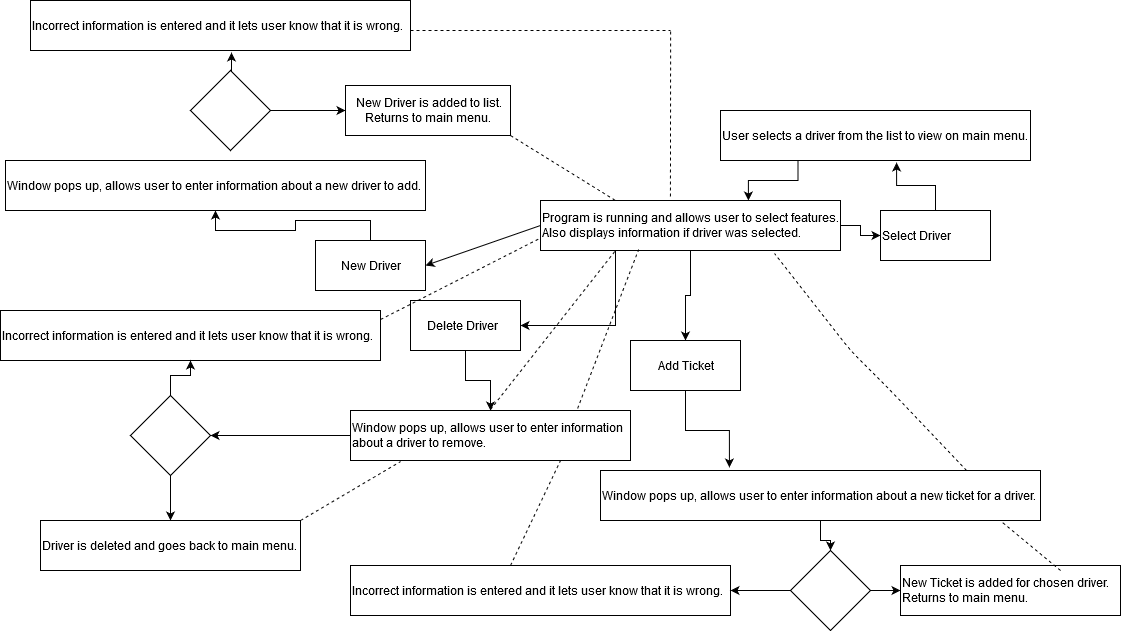

The diagram above was exported from draw.io. Its source (the exported page's mxGraphModel, read from the mxfile embedded in the PNG):
<mxGraphModel dx="2249" dy="1938" grid="1" gridSize="10" guides="1" tooltips="1" connect="1" arrows="1" fold="1" page="1" pageScale="1" pageWidth="827" pageHeight="1169" math="0" shadow="0">
  <root>
    <mxCell id="WIyWlLk6GJQsqaUBKTNV-0" />
    <mxCell id="WIyWlLk6GJQsqaUBKTNV-1" parent="WIyWlLk6GJQsqaUBKTNV-0" />
    <mxCell id="GsyFTkgqy7vrwwFeGUD5-24" style="edgeStyle=orthogonalEdgeStyle;rounded=0;orthogonalLoop=1;jettySize=auto;html=1;entryX=0.5;entryY=0;entryDx=0;entryDy=0;" edge="1" parent="WIyWlLk6GJQsqaUBKTNV-1" source="GsyFTkgqy7vrwwFeGUD5-15" target="GsyFTkgqy7vrwwFeGUD5-18">
      <mxGeometry relative="1" as="geometry">
        <mxPoint x="410" y="300" as="targetPoint" />
      </mxGeometry>
    </mxCell>
    <mxCell id="GsyFTkgqy7vrwwFeGUD5-25" style="edgeStyle=orthogonalEdgeStyle;rounded=0;orthogonalLoop=1;jettySize=auto;html=1;entryX=0;entryY=0.5;entryDx=0;entryDy=0;" edge="1" parent="WIyWlLk6GJQsqaUBKTNV-1" source="GsyFTkgqy7vrwwFeGUD5-15" target="GsyFTkgqy7vrwwFeGUD5-20">
      <mxGeometry relative="1" as="geometry" />
    </mxCell>
    <mxCell id="GsyFTkgqy7vrwwFeGUD5-27" style="edgeStyle=orthogonalEdgeStyle;rounded=0;orthogonalLoop=1;jettySize=auto;html=1;exitX=0.25;exitY=1;exitDx=0;exitDy=0;entryX=1;entryY=0.5;entryDx=0;entryDy=0;" edge="1" parent="WIyWlLk6GJQsqaUBKTNV-1" source="GsyFTkgqy7vrwwFeGUD5-15" target="GsyFTkgqy7vrwwFeGUD5-17">
      <mxGeometry relative="1" as="geometry" />
    </mxCell>
    <mxCell id="GsyFTkgqy7vrwwFeGUD5-15" value="&lt;div&gt;Program is running and allows user to select features.&lt;/div&gt;&lt;div&gt;Also displays information if driver was selected.&lt;br&gt;&lt;/div&gt;" style="html=1;labelBackgroundColor=#ffffff;align=left;" vertex="1" parent="WIyWlLk6GJQsqaUBKTNV-1">
      <mxGeometry x="270" y="170" width="300" height="50" as="geometry" />
    </mxCell>
    <mxCell id="GsyFTkgqy7vrwwFeGUD5-31" style="edgeStyle=orthogonalEdgeStyle;rounded=0;orthogonalLoop=1;jettySize=auto;html=1;" edge="1" parent="WIyWlLk6GJQsqaUBKTNV-1" source="GsyFTkgqy7vrwwFeGUD5-16" target="GsyFTkgqy7vrwwFeGUD5-30">
      <mxGeometry relative="1" as="geometry" />
    </mxCell>
    <mxCell id="GsyFTkgqy7vrwwFeGUD5-16" value="&lt;div align=&quot;center&quot;&gt;New Driver&lt;br&gt;&lt;/div&gt;" style="html=1;labelBackgroundColor=#ffffff;align=center;" vertex="1" parent="WIyWlLk6GJQsqaUBKTNV-1">
      <mxGeometry x="45" y="210" width="110" height="50" as="geometry" />
    </mxCell>
    <mxCell id="GsyFTkgqy7vrwwFeGUD5-29" style="edgeStyle=orthogonalEdgeStyle;rounded=0;orthogonalLoop=1;jettySize=auto;html=1;entryX=0.5;entryY=0;entryDx=0;entryDy=0;" edge="1" parent="WIyWlLk6GJQsqaUBKTNV-1" source="GsyFTkgqy7vrwwFeGUD5-17" target="GsyFTkgqy7vrwwFeGUD5-28">
      <mxGeometry relative="1" as="geometry" />
    </mxCell>
    <mxCell id="GsyFTkgqy7vrwwFeGUD5-17" value="&lt;div align=&quot;center&quot;&gt;&amp;nbsp;&amp;nbsp;&amp;nbsp;&amp;nbsp; Delete Driver&lt;br&gt;&lt;/div&gt;" style="html=1;labelBackgroundColor=#ffffff;align=left;" vertex="1" parent="WIyWlLk6GJQsqaUBKTNV-1">
      <mxGeometry x="140" y="270" width="110" height="50" as="geometry" />
    </mxCell>
    <mxCell id="GsyFTkgqy7vrwwFeGUD5-33" style="edgeStyle=orthogonalEdgeStyle;rounded=0;orthogonalLoop=1;jettySize=auto;html=1;entryX=0.293;entryY=-0.06;entryDx=0;entryDy=0;entryPerimeter=0;" edge="1" parent="WIyWlLk6GJQsqaUBKTNV-1" source="GsyFTkgqy7vrwwFeGUD5-18" target="GsyFTkgqy7vrwwFeGUD5-32">
      <mxGeometry relative="1" as="geometry" />
    </mxCell>
    <mxCell id="GsyFTkgqy7vrwwFeGUD5-18" value="&lt;div align=&quot;center&quot;&gt;Add Ticket&lt;/div&gt;" style="html=1;labelBackgroundColor=#ffffff;align=center;" vertex="1" parent="WIyWlLk6GJQsqaUBKTNV-1">
      <mxGeometry x="360" y="310" width="110" height="50" as="geometry" />
    </mxCell>
    <mxCell id="GsyFTkgqy7vrwwFeGUD5-35" style="edgeStyle=orthogonalEdgeStyle;rounded=0;orthogonalLoop=1;jettySize=auto;html=1;entryX=0.568;entryY=1.04;entryDx=0;entryDy=0;entryPerimeter=0;" edge="1" parent="WIyWlLk6GJQsqaUBKTNV-1" source="GsyFTkgqy7vrwwFeGUD5-20" target="GsyFTkgqy7vrwwFeGUD5-34">
      <mxGeometry relative="1" as="geometry" />
    </mxCell>
    <mxCell id="GsyFTkgqy7vrwwFeGUD5-20" value="Select Driver" style="html=1;labelBackgroundColor=#ffffff;align=left;" vertex="1" parent="WIyWlLk6GJQsqaUBKTNV-1">
      <mxGeometry x="610" y="180" width="110" height="50" as="geometry" />
    </mxCell>
    <mxCell id="GsyFTkgqy7vrwwFeGUD5-21" value="" style="endArrow=classic;html=1;exitX=0;exitY=0.5;exitDx=0;exitDy=0;entryX=1;entryY=0.5;entryDx=0;entryDy=0;" edge="1" parent="WIyWlLk6GJQsqaUBKTNV-1" source="GsyFTkgqy7vrwwFeGUD5-15" target="GsyFTkgqy7vrwwFeGUD5-16">
      <mxGeometry width="50" height="50" relative="1" as="geometry">
        <mxPoint x="210" y="220" as="sourcePoint" />
        <mxPoint x="210" y="130" as="targetPoint" />
      </mxGeometry>
    </mxCell>
    <mxCell id="GsyFTkgqy7vrwwFeGUD5-45" style="edgeStyle=orthogonalEdgeStyle;rounded=0;orthogonalLoop=1;jettySize=auto;html=1;entryX=1;entryY=0.5;entryDx=0;entryDy=0;" edge="1" parent="WIyWlLk6GJQsqaUBKTNV-1" source="GsyFTkgqy7vrwwFeGUD5-28" target="GsyFTkgqy7vrwwFeGUD5-44">
      <mxGeometry relative="1" as="geometry" />
    </mxCell>
    <mxCell id="GsyFTkgqy7vrwwFeGUD5-28" value="&lt;div&gt;Window pops up, allows user to enter information&lt;/div&gt;&lt;div&gt;about a driver to remove.&lt;br&gt;&lt;/div&gt;" style="html=1;labelBackgroundColor=#ffffff;align=left;" vertex="1" parent="WIyWlLk6GJQsqaUBKTNV-1">
      <mxGeometry x="80" y="380" width="280" height="50" as="geometry" />
    </mxCell>
    <mxCell id="GsyFTkgqy7vrwwFeGUD5-30" value="Window pops up, allows user to enter information about a new driver to add." style="html=1;labelBackgroundColor=#ffffff;align=left;" vertex="1" parent="WIyWlLk6GJQsqaUBKTNV-1">
      <mxGeometry x="-265" y="130" width="420" height="50" as="geometry" />
    </mxCell>
    <mxCell id="GsyFTkgqy7vrwwFeGUD5-50" style="edgeStyle=orthogonalEdgeStyle;rounded=0;orthogonalLoop=1;jettySize=auto;html=1;entryX=0.5;entryY=0;entryDx=0;entryDy=0;" edge="1" parent="WIyWlLk6GJQsqaUBKTNV-1" source="GsyFTkgqy7vrwwFeGUD5-32" target="GsyFTkgqy7vrwwFeGUD5-49">
      <mxGeometry relative="1" as="geometry" />
    </mxCell>
    <mxCell id="GsyFTkgqy7vrwwFeGUD5-32" value="Window pops up, allows user to enter information about a new ticket for a driver." style="html=1;labelBackgroundColor=#ffffff;align=left;" vertex="1" parent="WIyWlLk6GJQsqaUBKTNV-1">
      <mxGeometry x="330" y="440" width="440" height="50" as="geometry" />
    </mxCell>
    <mxCell id="GsyFTkgqy7vrwwFeGUD5-42" style="edgeStyle=orthogonalEdgeStyle;rounded=0;orthogonalLoop=1;jettySize=auto;html=1;exitX=0.25;exitY=1;exitDx=0;exitDy=0;entryX=0.693;entryY=0;entryDx=0;entryDy=0;entryPerimeter=0;" edge="1" parent="WIyWlLk6GJQsqaUBKTNV-1" source="GsyFTkgqy7vrwwFeGUD5-34" target="GsyFTkgqy7vrwwFeGUD5-15">
      <mxGeometry relative="1" as="geometry" />
    </mxCell>
    <mxCell id="GsyFTkgqy7vrwwFeGUD5-34" value="User selects a driver from the list to view on main menu." style="html=1;labelBackgroundColor=#ffffff;align=left;" vertex="1" parent="WIyWlLk6GJQsqaUBKTNV-1">
      <mxGeometry x="450" y="80" width="310" height="50" as="geometry" />
    </mxCell>
    <mxCell id="GsyFTkgqy7vrwwFeGUD5-36" value="Incorrect information is entered and it lets user know that it is wrong." style="html=1;labelBackgroundColor=#ffffff;align=left;" vertex="1" parent="WIyWlLk6GJQsqaUBKTNV-1">
      <mxGeometry x="-270" y="280" width="380" height="50" as="geometry" />
    </mxCell>
    <mxCell id="GsyFTkgqy7vrwwFeGUD5-39" value="Incorrect information is entered and it lets user know that it is wrong." style="html=1;labelBackgroundColor=#ffffff;align=left;" vertex="1" parent="WIyWlLk6GJQsqaUBKTNV-1">
      <mxGeometry x="80" y="535" width="380" height="50" as="geometry" />
    </mxCell>
    <mxCell id="GsyFTkgqy7vrwwFeGUD5-40" value="Incorrect information is entered and it lets user know that it is wrong." style="html=1;labelBackgroundColor=#ffffff;align=left;" vertex="1" parent="WIyWlLk6GJQsqaUBKTNV-1">
      <mxGeometry x="-240" y="-30" width="380" height="50" as="geometry" />
    </mxCell>
    <mxCell id="GsyFTkgqy7vrwwFeGUD5-46" style="edgeStyle=orthogonalEdgeStyle;rounded=0;orthogonalLoop=1;jettySize=auto;html=1;" edge="1" parent="WIyWlLk6GJQsqaUBKTNV-1" source="GsyFTkgqy7vrwwFeGUD5-44" target="GsyFTkgqy7vrwwFeGUD5-36">
      <mxGeometry relative="1" as="geometry" />
    </mxCell>
    <mxCell id="GsyFTkgqy7vrwwFeGUD5-48" style="edgeStyle=orthogonalEdgeStyle;rounded=0;orthogonalLoop=1;jettySize=auto;html=1;entryX=0.5;entryY=0;entryDx=0;entryDy=0;" edge="1" parent="WIyWlLk6GJQsqaUBKTNV-1" source="GsyFTkgqy7vrwwFeGUD5-44" target="GsyFTkgqy7vrwwFeGUD5-47">
      <mxGeometry relative="1" as="geometry" />
    </mxCell>
    <mxCell id="GsyFTkgqy7vrwwFeGUD5-44" value="" style="rhombus;whiteSpace=wrap;html=1;labelBackgroundColor=#ffffff;align=left;" vertex="1" parent="WIyWlLk6GJQsqaUBKTNV-1">
      <mxGeometry x="-140" y="365" width="80" height="80" as="geometry" />
    </mxCell>
    <mxCell id="GsyFTkgqy7vrwwFeGUD5-47" value="Driver is deleted and goes back to main menu." style="html=1;labelBackgroundColor=#ffffff;align=left;" vertex="1" parent="WIyWlLk6GJQsqaUBKTNV-1">
      <mxGeometry x="-230" y="490" width="260" height="50" as="geometry" />
    </mxCell>
    <mxCell id="GsyFTkgqy7vrwwFeGUD5-51" style="edgeStyle=orthogonalEdgeStyle;rounded=0;orthogonalLoop=1;jettySize=auto;html=1;exitX=0;exitY=0.5;exitDx=0;exitDy=0;entryX=1;entryY=0.5;entryDx=0;entryDy=0;" edge="1" parent="WIyWlLk6GJQsqaUBKTNV-1" source="GsyFTkgqy7vrwwFeGUD5-49" target="GsyFTkgqy7vrwwFeGUD5-39">
      <mxGeometry relative="1" as="geometry" />
    </mxCell>
    <mxCell id="GsyFTkgqy7vrwwFeGUD5-53" style="edgeStyle=orthogonalEdgeStyle;rounded=0;orthogonalLoop=1;jettySize=auto;html=1;entryX=0;entryY=0.5;entryDx=0;entryDy=0;" edge="1" parent="WIyWlLk6GJQsqaUBKTNV-1" source="GsyFTkgqy7vrwwFeGUD5-49" target="GsyFTkgqy7vrwwFeGUD5-52">
      <mxGeometry relative="1" as="geometry" />
    </mxCell>
    <mxCell id="GsyFTkgqy7vrwwFeGUD5-49" value="" style="rhombus;whiteSpace=wrap;html=1;labelBackgroundColor=#ffffff;align=left;" vertex="1" parent="WIyWlLk6GJQsqaUBKTNV-1">
      <mxGeometry x="520" y="520" width="80" height="80" as="geometry" />
    </mxCell>
    <mxCell id="GsyFTkgqy7vrwwFeGUD5-52" value="&lt;div&gt;New Ticket is added for chosen driver.&lt;/div&gt;&lt;div&gt;Returns to main menu.&lt;br&gt;&lt;/div&gt;" style="html=1;labelBackgroundColor=#ffffff;align=left;" vertex="1" parent="WIyWlLk6GJQsqaUBKTNV-1">
      <mxGeometry x="630" y="535" width="220" height="50" as="geometry" />
    </mxCell>
    <mxCell id="GsyFTkgqy7vrwwFeGUD5-54" value="" style="endArrow=none;dashed=1;html=1;entryX=0.179;entryY=1.02;entryDx=0;entryDy=0;entryPerimeter=0;" edge="1" parent="WIyWlLk6GJQsqaUBKTNV-1" target="GsyFTkgqy7vrwwFeGUD5-28">
      <mxGeometry width="50" height="50" relative="1" as="geometry">
        <mxPoint x="30" y="490" as="sourcePoint" />
        <mxPoint x="80" y="440" as="targetPoint" />
      </mxGeometry>
    </mxCell>
    <mxCell id="GsyFTkgqy7vrwwFeGUD5-55" value="" style="endArrow=none;dashed=1;html=1;entryX=0.25;entryY=1;entryDx=0;entryDy=0;" edge="1" parent="WIyWlLk6GJQsqaUBKTNV-1" target="GsyFTkgqy7vrwwFeGUD5-15">
      <mxGeometry width="50" height="50" relative="1" as="geometry">
        <mxPoint x="219.94" y="379" as="sourcePoint" />
        <mxPoint x="320.0599999999999" y="320" as="targetPoint" />
      </mxGeometry>
    </mxCell>
    <mxCell id="GsyFTkgqy7vrwwFeGUD5-56" value="" style="endArrow=none;dashed=1;html=1;entryX=0.75;entryY=1;entryDx=0;entryDy=0;" edge="1" parent="WIyWlLk6GJQsqaUBKTNV-1" target="GsyFTkgqy7vrwwFeGUD5-28">
      <mxGeometry width="50" height="50" relative="1" as="geometry">
        <mxPoint x="240" y="535" as="sourcePoint" />
        <mxPoint x="340.1199999999999" y="476" as="targetPoint" />
      </mxGeometry>
    </mxCell>
    <mxCell id="GsyFTkgqy7vrwwFeGUD5-57" value="" style="endArrow=none;dashed=1;html=1;entryX=0.327;entryY=0.98;entryDx=0;entryDy=0;entryPerimeter=0;exitX=0.811;exitY=-0.04;exitDx=0;exitDy=0;exitPerimeter=0;" edge="1" parent="WIyWlLk6GJQsqaUBKTNV-1" source="GsyFTkgqy7vrwwFeGUD5-28" target="GsyFTkgqy7vrwwFeGUD5-15">
      <mxGeometry width="50" height="50" relative="1" as="geometry">
        <mxPoint x="280" y="380" as="sourcePoint" />
        <mxPoint x="380.1199999999999" y="321" as="targetPoint" />
      </mxGeometry>
    </mxCell>
    <mxCell id="GsyFTkgqy7vrwwFeGUD5-58" value="" style="endArrow=none;dashed=1;html=1;entryX=0;entryY=0.75;entryDx=0;entryDy=0;" edge="1" parent="WIyWlLk6GJQsqaUBKTNV-1" target="GsyFTkgqy7vrwwFeGUD5-15">
      <mxGeometry width="50" height="50" relative="1" as="geometry">
        <mxPoint x="110" y="289" as="sourcePoint" />
        <mxPoint x="210.1199999999999" y="230" as="targetPoint" />
      </mxGeometry>
    </mxCell>
    <mxCell id="GsyFTkgqy7vrwwFeGUD5-59" value="" style="endArrow=none;dashed=1;html=1;entryX=0.911;entryY=1.02;entryDx=0;entryDy=0;entryPerimeter=0;" edge="1" parent="WIyWlLk6GJQsqaUBKTNV-1" target="GsyFTkgqy7vrwwFeGUD5-32">
      <mxGeometry width="50" height="50" relative="1" as="geometry">
        <mxPoint x="790" y="540" as="sourcePoint" />
        <mxPoint x="890.1199999999999" y="481" as="targetPoint" />
      </mxGeometry>
    </mxCell>
    <mxCell id="GsyFTkgqy7vrwwFeGUD5-60" value="" style="endArrow=none;dashed=1;html=1;entryX=0.78;entryY=1.06;entryDx=0;entryDy=0;entryPerimeter=0;exitX=0.832;exitY=0;exitDx=0;exitDy=0;exitPerimeter=0;" edge="1" parent="WIyWlLk6GJQsqaUBKTNV-1" source="GsyFTkgqy7vrwwFeGUD5-32" target="GsyFTkgqy7vrwwFeGUD5-15">
      <mxGeometry width="50" height="50" relative="1" as="geometry">
        <mxPoint x="720" y="440" as="sourcePoint" />
        <mxPoint x="820.1199999999999" y="381" as="targetPoint" />
        <Array as="points">
          <mxPoint x="620" y="360" />
          <mxPoint x="580" y="320" />
        </Array>
      </mxGeometry>
    </mxCell>
    <mxCell id="GsyFTkgqy7vrwwFeGUD5-64" style="edgeStyle=orthogonalEdgeStyle;rounded=0;orthogonalLoop=1;jettySize=auto;html=1;exitX=0.5;exitY=0;exitDx=0;exitDy=0;entryX=0.529;entryY=1.04;entryDx=0;entryDy=0;entryPerimeter=0;" edge="1" parent="WIyWlLk6GJQsqaUBKTNV-1" source="GsyFTkgqy7vrwwFeGUD5-61" target="GsyFTkgqy7vrwwFeGUD5-40">
      <mxGeometry relative="1" as="geometry" />
    </mxCell>
    <mxCell id="GsyFTkgqy7vrwwFeGUD5-65" style="edgeStyle=orthogonalEdgeStyle;rounded=0;orthogonalLoop=1;jettySize=auto;html=1;exitX=1;exitY=0.5;exitDx=0;exitDy=0;" edge="1" parent="WIyWlLk6GJQsqaUBKTNV-1" source="GsyFTkgqy7vrwwFeGUD5-61" target="GsyFTkgqy7vrwwFeGUD5-66">
      <mxGeometry relative="1" as="geometry">
        <mxPoint x="130" y="80" as="targetPoint" />
      </mxGeometry>
    </mxCell>
    <mxCell id="GsyFTkgqy7vrwwFeGUD5-61" value="" style="rhombus;whiteSpace=wrap;html=1;labelBackgroundColor=#ffffff;align=left;" vertex="1" parent="WIyWlLk6GJQsqaUBKTNV-1">
      <mxGeometry x="-80" y="40" width="80" height="80" as="geometry" />
    </mxCell>
    <mxCell id="GsyFTkgqy7vrwwFeGUD5-66" value="&lt;div&gt;New Driver is added to list.&lt;/div&gt;&lt;div&gt;Returns to main menu.&lt;br&gt;&lt;/div&gt;" style="html=1;" vertex="1" parent="WIyWlLk6GJQsqaUBKTNV-1">
      <mxGeometry x="75" y="55" width="165" height="50" as="geometry" />
    </mxCell>
    <mxCell id="GsyFTkgqy7vrwwFeGUD5-67" value="" style="endArrow=none;dashed=1;html=1;entryX=0.25;entryY=0;entryDx=0;entryDy=0;" edge="1" parent="WIyWlLk6GJQsqaUBKTNV-1" target="GsyFTkgqy7vrwwFeGUD5-15">
      <mxGeometry width="50" height="50" relative="1" as="geometry">
        <mxPoint x="240" y="105" as="sourcePoint" />
        <mxPoint x="340.1199999999999" y="46" as="targetPoint" />
      </mxGeometry>
    </mxCell>
    <mxCell id="GsyFTkgqy7vrwwFeGUD5-68" value="" style="endArrow=none;dashed=1;html=1;" edge="1" parent="WIyWlLk6GJQsqaUBKTNV-1">
      <mxGeometry width="50" height="50" relative="1" as="geometry">
        <mxPoint x="140" as="sourcePoint" />
        <mxPoint x="400" as="targetPoint" />
      </mxGeometry>
    </mxCell>
    <mxCell id="GsyFTkgqy7vrwwFeGUD5-69" value="" style="endArrow=none;dashed=1;html=1;entryX=0.179;entryY=1.02;entryDx=0;entryDy=0;entryPerimeter=0;exitX=0.433;exitY=-0.08;exitDx=0;exitDy=0;exitPerimeter=0;" edge="1" parent="WIyWlLk6GJQsqaUBKTNV-1" source="GsyFTkgqy7vrwwFeGUD5-15">
      <mxGeometry width="50" height="50" relative="1" as="geometry">
        <mxPoint x="300" y="59" as="sourcePoint" />
        <mxPoint x="400.1199999999999" as="targetPoint" />
      </mxGeometry>
    </mxCell>
  </root>
</mxGraphModel>